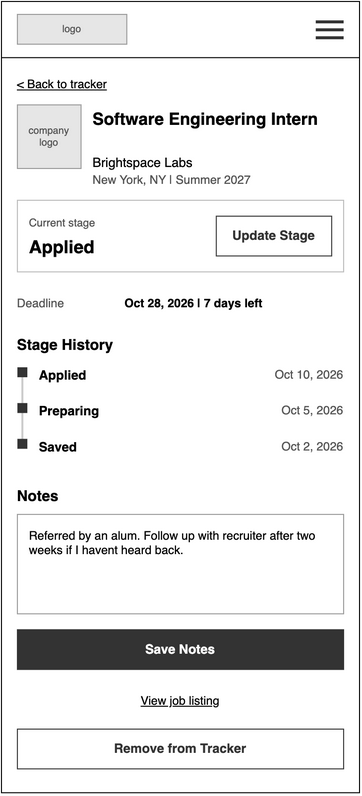

The diagram above was exported from draw.io. Its source (the exported page's mxGraphModel, read from the mxfile embedded in the PNG):
<mxGraphModel grid="1" page="0" gridSize="8" guides="1" tooltips="1" connect="1" arrows="1" fold="1" pageScale="1" pageWidth="850" pageHeight="1100" math="0" shadow="0">
  <root>
    <mxCell id="0" />
    <mxCell id="1" parent="0" />
    <mxCell id="wf16-2" parent="1" style="html=1;whiteSpace=wrap;fontFamily=Helvetica;rounded=0;fillColor=#FFFFFF;strokeColor=#000000;" value="" vertex="1">
      <mxGeometry height="796" width="360" as="geometry" />
    </mxCell>
    <mxCell id="wf16-3" parent="1" style="html=1;whiteSpace=wrap;fontFamily=Helvetica;rounded=0;fillColor=#E6E6E6;strokeColor=#999999;fontColor=#555555;fontSize=10;" value="logo" vertex="1">
      <mxGeometry height="30" width="110" x="16" y="13" as="geometry" />
    </mxCell>
    <mxCell id="wf16-4" parent="1" style="html=1;whiteSpace=wrap;fontFamily=Helvetica;rounded=0;fillColor=#333333;strokeColor=none;" value="" vertex="1">
      <mxGeometry height="3" width="28" x="316" y="19" as="geometry" />
    </mxCell>
    <mxCell id="wf16-5" parent="1" style="html=1;whiteSpace=wrap;fontFamily=Helvetica;rounded=0;fillColor=#333333;strokeColor=none;" value="" vertex="1">
      <mxGeometry height="3" width="28" x="316" y="27" as="geometry" />
    </mxCell>
    <mxCell id="wf16-6" parent="1" style="html=1;whiteSpace=wrap;fontFamily=Helvetica;rounded=0;fillColor=#333333;strokeColor=none;" value="" vertex="1">
      <mxGeometry height="3" width="28" x="316" y="35" as="geometry" />
    </mxCell>
    <mxCell id="wf16-7" parent="1" style="html=1;whiteSpace=wrap;fontFamily=Helvetica;fillColor=#000000;strokeColor=none;" value="" vertex="1">
      <mxGeometry height="1" width="360" y="56" as="geometry" />
    </mxCell>
    <mxCell id="wf16-8" parent="1" style="html=1;whiteSpace=wrap;fontFamily=Helvetica;text;strokeColor=none;fillColor=none;spacing=0;overflow=visible;fontSize=12;fontStyle=4;fontColor=#000000;align=left;verticalAlign=top;" value="&amp;lt; Back to tracker" vertex="1">
      <mxGeometry height="16" width="200" x="16" y="72" as="geometry" />
    </mxCell>
    <mxCell id="wf16-9" parent="1" style="html=1;whiteSpace=wrap;fontFamily=Helvetica;rounded=0;fillColor=#E6E6E6;strokeColor=#999999;fontColor=#555555;fontSize=10;" value="company logo" vertex="1">
      <mxGeometry height="64" width="64" x="16" y="104" as="geometry" />
    </mxCell>
    <mxCell id="wf16-10" parent="1" style="html=1;whiteSpace=wrap;fontFamily=Helvetica;text;strokeColor=none;fillColor=none;spacing=0;overflow=visible;fontSize=17;fontStyle=1;fontColor=#000000;align=left;verticalAlign=top;" value="Software Engineering Intern" vertex="1">
      <mxGeometry height="44" width="252" x="92" y="104" as="geometry" />
    </mxCell>
    <mxCell id="wf16-11" parent="1" style="html=1;whiteSpace=wrap;fontFamily=Helvetica;text;strokeColor=none;fillColor=none;spacing=0;overflow=visible;fontSize=13;fontStyle=0;fontColor=#000000;align=left;verticalAlign=top;" value="Brightspace Labs" vertex="1">
      <mxGeometry height="16" width="252" x="92" y="150" as="geometry" />
    </mxCell>
    <mxCell id="wf16-12" parent="1" style="html=1;whiteSpace=wrap;fontFamily=Helvetica;text;strokeColor=none;fillColor=none;spacing=0;overflow=visible;fontSize=12;fontStyle=0;fontColor=#555555;align=left;verticalAlign=top;" value="New York, NY | Summer 2027" vertex="1">
      <mxGeometry height="16" width="252" x="92" y="168" as="geometry" />
    </mxCell>
    <mxCell id="wf16-13" parent="1" style="html=1;whiteSpace=wrap;fontFamily=Helvetica;rounded=0;arcSize=0;absoluteArcSize=0;fillColor=#FFFFFF;strokeColor=#BBBBBB;" value="" vertex="1">
      <mxGeometry height="72" width="328" x="16" y="200" as="geometry" />
    </mxCell>
    <mxCell id="wf16-14" parent="1" style="html=1;whiteSpace=wrap;fontFamily=Helvetica;text;strokeColor=none;fillColor=none;spacing=0;overflow=visible;fontSize=11;fontStyle=0;fontColor=#555555;align=left;verticalAlign=top;" value="Current stage" vertex="1">
      <mxGeometry height="16" width="150" x="28" y="212" as="geometry" />
    </mxCell>
    <mxCell id="wf16-15" parent="1" style="html=1;whiteSpace=wrap;fontFamily=Helvetica;text;strokeColor=none;fillColor=none;spacing=0;overflow=visible;fontSize=18;fontStyle=1;fontColor=#000000;align=left;verticalAlign=top;" value="Applied" vertex="1">
      <mxGeometry height="24" width="150" x="28" y="232" as="geometry" />
    </mxCell>
    <mxCell id="wf16-16" parent="1" style="html=1;whiteSpace=wrap;fontFamily=Helvetica;rounded=0;arcSize=0;fontSize=13;fontStyle=1;fillColor=#FFFFFF;strokeColor=#333333;fontColor=#333333;" value="Update Stage" vertex="1">
      <mxGeometry height="40" width="116" x="216" y="216" as="geometry" />
    </mxCell>
    <mxCell id="wf16-17" parent="1" style="html=1;whiteSpace=wrap;fontFamily=Helvetica;text;strokeColor=none;fillColor=none;spacing=0;overflow=visible;fontSize=12;fontStyle=0;fontColor=#555555;align=left;verticalAlign=top;" value="Deadline" vertex="1">
      <mxGeometry height="16" width="100" x="16" y="292" as="geometry" />
    </mxCell>
    <mxCell id="wf16-18" parent="1" style="html=1;whiteSpace=wrap;fontFamily=Helvetica;text;strokeColor=none;fillColor=none;spacing=0;overflow=visible;fontSize=12;fontStyle=1;fontColor=#000000;align=left;verticalAlign=top;" value="Oct 28, 2026 | 7 days left" vertex="1">
      <mxGeometry height="16" width="220" x="124" y="292" as="geometry" />
    </mxCell>
    <mxCell id="wf16-19" parent="1" style="html=1;whiteSpace=wrap;fontFamily=Helvetica;text;strokeColor=none;fillColor=none;spacing=0;overflow=visible;fontSize=15;fontStyle=1;fontColor=#000000;align=left;verticalAlign=top;" value="Stage History" vertex="1">
      <mxGeometry height="20" width="328" x="16" y="332" as="geometry" />
    </mxCell>
    <mxCell id="wf16-20" parent="1" style="html=1;whiteSpace=wrap;fontFamily=Helvetica;rounded=0;fillColor=#CCCCCC;strokeColor=none;" value="" vertex="1">
      <mxGeometry height="72" width="2" x="20" y="372" as="geometry" />
    </mxCell>
    <mxCell id="wf16-21" parent="1" style="html=1;whiteSpace=wrap;fontFamily=Helvetica;shape=rectangle;rounded=0;fillColor=#333333;strokeColor=none;" value="" vertex="1">
      <mxGeometry height="10" width="10" x="16" y="368" as="geometry" />
    </mxCell>
    <mxCell id="wf16-22" parent="1" style="html=1;whiteSpace=wrap;fontFamily=Helvetica;text;strokeColor=none;fillColor=none;spacing=0;overflow=visible;fontSize=13;fontStyle=1;fontColor=#000000;align=left;verticalAlign=top;" value="Applied" vertex="1">
      <mxGeometry height="18" width="150" x="38" y="364" as="geometry" />
    </mxCell>
    <mxCell id="wf16-23" parent="1" style="html=1;whiteSpace=wrap;fontFamily=Helvetica;text;strokeColor=none;fillColor=none;spacing=0;overflow=visible;fontSize=12;fontStyle=0;fontColor=#555555;align=right;verticalAlign=top;" value="Oct 10, 2026" vertex="1">
      <mxGeometry height="18" width="120" x="224" y="364" as="geometry" />
    </mxCell>
    <mxCell id="wf16-24" parent="1" style="html=1;whiteSpace=wrap;fontFamily=Helvetica;shape=rectangle;rounded=0;fillColor=#333333;strokeColor=none;" value="" vertex="1">
      <mxGeometry height="10" width="10" x="16" y="404" as="geometry" />
    </mxCell>
    <mxCell id="wf16-25" parent="1" style="html=1;whiteSpace=wrap;fontFamily=Helvetica;text;strokeColor=none;fillColor=none;spacing=0;overflow=visible;fontSize=13;fontStyle=1;fontColor=#000000;align=left;verticalAlign=top;" value="Preparing" vertex="1">
      <mxGeometry height="18" width="150" x="38" y="400" as="geometry" />
    </mxCell>
    <mxCell id="wf16-26" parent="1" style="html=1;whiteSpace=wrap;fontFamily=Helvetica;text;strokeColor=none;fillColor=none;spacing=0;overflow=visible;fontSize=12;fontStyle=0;fontColor=#555555;align=right;verticalAlign=top;" value="Oct 5, 2026" vertex="1">
      <mxGeometry height="18" width="120" x="224" y="400" as="geometry" />
    </mxCell>
    <mxCell id="wf16-27" parent="1" style="html=1;whiteSpace=wrap;fontFamily=Helvetica;shape=rectangle;rounded=0;fillColor=#333333;strokeColor=none;" value="" vertex="1">
      <mxGeometry height="10" width="10" x="16" y="440" as="geometry" />
    </mxCell>
    <mxCell id="wf16-28" parent="1" style="html=1;whiteSpace=wrap;fontFamily=Helvetica;text;strokeColor=none;fillColor=none;spacing=0;overflow=visible;fontSize=13;fontStyle=1;fontColor=#000000;align=left;verticalAlign=top;" value="Saved" vertex="1">
      <mxGeometry height="18" width="150" x="38" y="436" as="geometry" />
    </mxCell>
    <mxCell id="wf16-29" parent="1" style="html=1;whiteSpace=wrap;fontFamily=Helvetica;text;strokeColor=none;fillColor=none;spacing=0;overflow=visible;fontSize=12;fontStyle=0;fontColor=#555555;align=right;verticalAlign=top;" value="Oct 2, 2026" vertex="1">
      <mxGeometry height="18" width="120" x="224" y="436" as="geometry" />
    </mxCell>
    <mxCell id="wf16-30" parent="1" style="html=1;whiteSpace=wrap;fontFamily=Helvetica;text;strokeColor=none;fillColor=none;spacing=0;overflow=visible;fontSize=15;fontStyle=1;fontColor=#000000;align=left;verticalAlign=top;" value="Notes" vertex="1">
      <mxGeometry height="20" width="328" x="16" y="484" as="geometry" />
    </mxCell>
    <mxCell id="wf16-31" parent="1" style="html=1;whiteSpace=wrap;fontFamily=Helvetica;rounded=0;fillColor=#FFFFFF;strokeColor=#999999;align=left;verticalAlign=top;spacingLeft=10;spacingTop=8;spacingRight=10;fontSize=12;fontColor=#000000;" value="Referred by an alum. Follow up with recruiter after two weeks if I havent heard back." vertex="1">
      <mxGeometry height="100" width="328" x="16" y="516" as="geometry" />
    </mxCell>
    <mxCell id="wf16-32" parent="1" style="html=1;whiteSpace=wrap;fontFamily=Helvetica;rounded=0;arcSize=0;fontSize=13;fontStyle=1;fillColor=#333333;strokeColor=#333333;fontColor=#FFFFFF;" value="Save Notes" vertex="1">
      <mxGeometry height="40" width="328" x="16" y="632" as="geometry" />
    </mxCell>
    <mxCell id="wf16-33" parent="1" style="html=1;whiteSpace=wrap;fontFamily=Helvetica;text;strokeColor=none;fillColor=none;spacing=0;overflow=visible;fontSize=12;fontStyle=4;fontColor=#000000;align=center;verticalAlign=top;" value="View job listing" vertex="1">
      <mxGeometry height="18" width="328" x="16" y="692" as="geometry" />
    </mxCell>
    <mxCell id="wf16-34" parent="1" style="html=1;whiteSpace=wrap;fontFamily=Helvetica;rounded=0;arcSize=0;fontSize=13;fontStyle=1;fillColor=#FFFFFF;strokeColor=#333333;fontColor=#333333;" value="Remove from Tracker" vertex="1">
      <mxGeometry height="40" width="328" x="16" y="732" as="geometry" />
    </mxCell>
  </root>
</mxGraphModel>